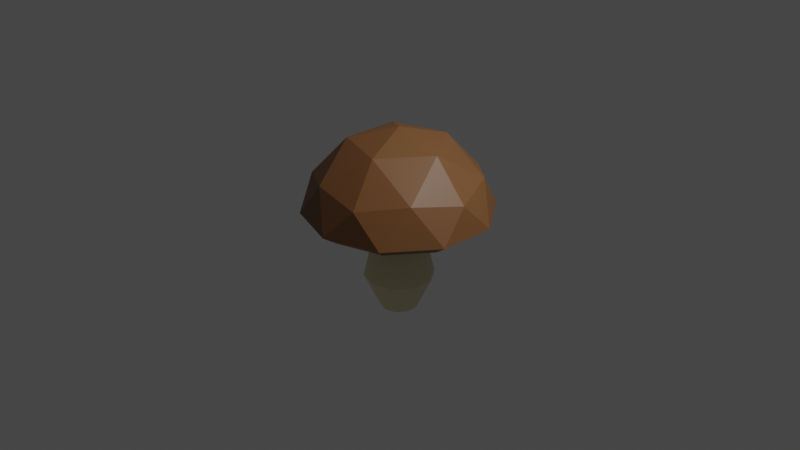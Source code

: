 # Source: mushroom.blend  (saved by Blender 2.80.75; exported with 4.5.12 LTS)
import bpy
from mathutils import Matrix  # noqa: F401  (used for matrix-valued properties, if any)

bpy.ops.wm.read_factory_settings(use_empty=True)
scene = bpy.context.scene
scene.name = 'Scene'

# ---- collections
col_collection = bpy.data.collections.new('Collection'); scene.collection.children.link(col_collection)

# ---- materials (node trees are filled in below, after node groups)
mat_material_001 = bpy.data.materials.new('Material.001')
mat_material_001.use_transparent_shadow = False
mat_material_002 = bpy.data.materials.new('Material.002')
mat_material_002.use_transparent_shadow = False

# ---- material node trees
mat_material_001.use_nodes = True; mat_material_001.node_tree.nodes.clear()
_N = mat_material_001.node_tree.nodes; _L = mat_material_001.node_tree.links
n0 = _N.new('ShaderNodeOutputMaterial'); n0.name = 'Material Output'; n0.location = (300, 300)
n1 = _N.new('ShaderNodeBsdfPrincipled'); n1.name = 'Principled BSDF'; n1.location = (10, 300)
n1.distribution = 'GGX'
n1.subsurface_method = 'BURLEY'
n1.inputs[0].default_value = (0.2266, 0.09863, 0.0344, 1.0)
n1.inputs[3].default_value = 1.45
n1.inputs[27].default_value = (0.0, 0.0, 0.0, 1.0)
n1.inputs[28].default_value = 1.0
_L.new(n1.outputs[0], n0.inputs[0])
n0.is_active_output = True
mat_material_002.use_nodes = True; mat_material_002.node_tree.nodes.clear()
_N = mat_material_002.node_tree.nodes; _L = mat_material_002.node_tree.links
n0 = _N.new('ShaderNodeOutputMaterial'); n0.name = 'Material Output'; n0.location = (300, 300)
n1 = _N.new('ShaderNodeBsdfPrincipled'); n1.name = 'Principled BSDF'; n1.location = (10, 300)
n1.distribution = 'GGX'
n1.subsurface_method = 'BURLEY'
n1.inputs[0].default_value = (0.8, 0.7014, 0.4498, 1.0)
n1.inputs[3].default_value = 1.45
n1.inputs[27].default_value = (0.0, 0.0, 0.0, 1.0)
n1.inputs[28].default_value = 1.0
_L.new(n1.outputs[0], n0.inputs[0])
n0.is_active_output = True

# ---- world
world_world = bpy.data.worlds.new('World'); scene.world = world_world
world_world.use_nodes = True; world_world.node_tree.nodes.clear()
_N = world_world.node_tree.nodes; _L = world_world.node_tree.links
n0 = _N.new('ShaderNodeOutputWorld'); n0.name = 'World Output'; n0.location = (300, 300)
n1 = _N.new('ShaderNodeBackground'); n1.name = 'Background'; n1.location = (10, 300)
n1.inputs[0].default_value = (0.05088, 0.05088, 0.05088, 1.0)
_L.new(n1.outputs[0], n0.inputs[0])
n0.is_active_output = True
world_world.color = (0.05088, 0.05088, 0.05088)
world_world.use_sun_shadow = False
world_world.sun_shadow_jitter_overblur = 0.0

# ---- cameras
cam_camera = bpy.data.cameras.new('Camera')
cam_camera.clip_end = 100.0
cam_camera.ortho_scale = 7.314

# ---- lights
light_light = bpy.data.lights.new('Light', 'POINT')
light_light.transmission_factor = 0.0
light_light.energy = 1000.0
light_light.shadow_soft_size = 0.1
light_light.shadow_maximum_resolution = 0.006
light_light.use_absolute_resolution = True

# ---- meshes
me_icosphere = bpy.data.meshes.new('Icosphere')
me_icosphere.from_pydata([(-0.2354, -0.07648, -0.08307), (-0.1455, -0.2002, -0.08307), (-0.1455, 0.2002, -0.08307), (-0.2354, 0.07648, -0.08307), (0.1455, 0.2002, -0.08307), (0.0, 0.2475, -0.08307), (0.2764, -0.8506, 0.4472), (-0.7236, -0.5257, 0.4472), (-0.7236, 0.5257, 0.4472), (0.2764, 0.8506, 0.4472), (0.8944, 0.0, 0.4472), (0.0, 0.0, 1.0), (0.0, 0.352, 0.2559), (0.2069, 0.2848, 0.2559), (-0.3348, 0.1088, 0.2559), (-0.2069, 0.2848, 0.2559), (-0.2069, -0.2848, 0.2559), (-0.3348, -0.1088, 0.2559), (0.2069, -0.2848, 0.2559), (0.0, -0.352, 0.2559), (0.3348, 0.1088, 0.2559), (0.3348, -0.1088, 0.2559), (0.9511, -0.309, 0.1254), (0.9511, 0.309, 0.1254), (0.0, -1.0, 0.1254), (0.5878, -0.809, 0.1254), (-0.9511, -0.309, 0.1254), (-0.5878, -0.809, 0.1254), (-0.5878, 0.809, 0.1254), (-0.9511, 0.309, 0.1254), (0.5878, 0.809, 0.1254), (0.0, 1.0, 0.1254), (0.6882, -0.5, 0.5257), (-0.2629, -0.809, 0.5257), (-0.8506, 0.0, 0.5257), (-0.2629, 0.809, 0.5257), (0.6882, 0.5, 0.5257), (0.1625, -0.5, 0.8507), (0.5257, 0.0, 0.8507), (-0.4253, -0.309, 0.8507), (-0.4253, 0.309, 0.8507), (0.1625, 0.5, 0.8507), (0.1455, -0.2002, -0.08307), (0.0, -0.2475, -0.08307), (0.2354, 0.07648, -0.08307), (0.2354, -0.07648, -0.08307), (-0.3525, -0.1145, -0.6197), (-0.2178, -0.2998, -0.6197), (-0.2178, 0.2998, -0.6197), (-0.3525, 0.1145, -0.6197), (0.2178, 0.2998, -0.6197), (1.483e-09, 0.3706, -0.6197), (0.2178, -0.2998, -0.6197), (1.483e-09, -0.3706, -0.6197), (0.3525, 0.1145, -0.6197), (0.3525, -0.1145, -0.6197), (-0.1884, -0.06121, -0.9843), (-0.1164, -0.1603, -0.9843), (-0.1164, 0.1603, -0.9843), (-0.1884, 0.06121, -0.9843), (0.1164, 0.1603, -0.9843), (7.925e-10, 0.1981, -0.9843), (0.1164, -0.1603, -0.9843), (7.925e-10, -0.1981, -0.9843), (0.1884, 0.06121, -0.9843), (0.1884, -0.06121, -0.9843), (0.0, 0.8318, 0.01112), (0.4889, -0.6729, 0.01112), (-0.7911, -0.257, 0.01112), (-0.7911, 0.257, 0.01112), (-0.4889, -0.6729, 0.01112), (0.7911, 0.257, 0.01112), (0.7911, -0.257, 0.01112), (0.0, -0.8318, 0.01112), (0.4889, 0.6729, 0.01112), (-0.4889, 0.6729, 0.01112)], [], [(55, 52, 62, 65), (46, 49, 59, 56), (53, 47, 57, 63), (47, 46, 56, 57), (54, 55, 65, 64), (50, 54, 64, 60), (5, 4, 50, 51), (0, 3, 49, 46), (21, 18, 42, 45), (20, 21, 45, 44), (52, 53, 63, 62), (4, 44, 54, 50), (42, 43, 53, 52), (15, 12, 5, 2), (13, 20, 44, 4), (6, 32, 37), (7, 33, 39), (8, 34, 40), (9, 35, 41), (10, 36, 38), (38, 41, 11), (38, 36, 41), (36, 9, 41), (41, 40, 11), (41, 35, 40), (35, 8, 40), (40, 39, 11), (40, 34, 39), (34, 7, 39), (39, 37, 11), (39, 33, 37), (33, 6, 37), (37, 38, 11), (37, 32, 38), (32, 10, 38), (23, 36, 10), (23, 30, 36), (30, 9, 36), (31, 35, 9), (31, 28, 35), (28, 8, 35), (29, 34, 8), (29, 26, 34), (26, 7, 34), (27, 33, 7), (27, 24, 33), (24, 6, 33), (25, 32, 6), (25, 22, 32), (22, 10, 32), (30, 31, 9), (71, 72, 21, 20), (18, 19, 43, 42), (28, 29, 8), (73, 70, 16, 19), (1, 0, 46, 47), (26, 27, 7), (68, 69, 14, 17), (43, 1, 47, 53), (24, 25, 6), (74, 71, 20, 13), (48, 51, 61, 58), (22, 23, 10), (70, 68, 17, 16), (17, 14, 3, 0), (12, 13, 4, 5), (75, 66, 12, 15), (19, 16, 1, 43), (14, 15, 2, 3), (67, 73, 19, 18), (3, 2, 48, 49), (45, 42, 52, 55), (72, 67, 18, 21), (44, 45, 55, 54), (16, 17, 0, 1), (69, 75, 15, 14), (49, 48, 58, 59), (2, 5, 51, 48), (66, 74, 13, 12), (51, 50, 60, 61), (64, 65, 62, 63, 57, 56, 59, 58, 61, 60), (31, 30, 74, 66), (29, 28, 75, 69), (22, 25, 67, 72), (25, 24, 73, 67), (28, 31, 66, 75), (27, 26, 68, 70), (30, 23, 71, 74), (26, 29, 69, 68), (24, 27, 70, 73), (23, 22, 72, 71)])
me_icosphere.polygons.foreach_set('material_index', [1, 1, 1, 1, 1, 1, 1, 1, 1, 1, 1, 1, 1, 1, 1, 0, 0, 0, 0, 0, 0, 0, 0, 0, 0, 0, 0, 0, 0, 0, 0, 0, 0, 0, 0, 0, 0, 0, 0, 0, 0, 0, 0, 0, 0, 0, 0, 0, 0, 0, 0, 0, 1, 0, 0, 1, 0, 0, 1, 0, 0, 1, 0, 0, 1, 1, 0, 1, 1, 0, 1, 1, 0, 1, 1, 0, 1, 1, 0, 1, 1, 0, 0, 0, 0, 0, 0, 0, 0, 0, 0])
_uv = me_icosphere.uv_layers.new(name='UVMap')
_uv.uv.foreach_set('vector', [0.6818, 0.2362, 0.7727, 0.2362, 0.7727, 0.2362, 0.6818, 0.2362, 0.1364, 0.2362, 0.2273, 0.2362, 0.2273, 0.2362, 0.1364, 0.2362, 0.8636, 0.2362, 0.9545, 0.2362, 0.9545, 0.2362, 0.8636, 0.2362, 0.04545, 0.2362, 0.1364, 0.2362, 0.1364, 0.2362, 0.04545, 0.2362, 0.5909, 0.2362, 0.6818, 0.2362, 0.6818, 0.2362, 0.5909, 0.2362, 0.5, 0.2362, 0.5909, 0.2362, 0.5909, 0.2362, 0.5, 0.2362, 0.4091, 0.2362, 0.5, 0.2362, 0.5, 0.2362, 0.4091, 0.2362, 0.1364, 0.2362, 0.2273, 0.2362, 0.2273, 0.2362, 0.1364, 0.2362, 0.6818, 0.2362, 0.7727, 0.2362, 0.7727, 0.2362, 0.6818, 0.2362, 0.5909, 0.2362, 0.6818, 0.2362, 0.6818, 0.2362, 0.5909, 0.2362, 0.7727, 0.2362, 0.8636, 0.2362, 0.8636, 0.2362, 0.7727, 0.2362, 0.5, 0.2362, 0.5909, 0.2362, 0.5909, 0.2362, 0.5, 0.2362, 0.7727, 0.2362, 0.8636, 0.2362, 0.8636, 0.2362, 0.7727, 0.2362, 0.3182, 0.2362, 0.4091, 0.2362, 0.4091, 0.2362, 0.3182, 0.2362, 0.5, 0.2362, 0.5909, 0.2362, 0.5909, 0.2362, 0.5, 0.2362, 0.8182, 0.3149, 0.7273, 0.3149, 0.7727, 0.3937, 1.0, 0.3149, 0.9091, 0.3149, 0.9545, 0.3937, 0.2727, 0.3149, 0.1818, 0.3149, 0.2273, 0.3937, 0.4545, 0.3149, 0.3636, 0.3149, 0.4091, 0.3937, 0.6364, 0.3149, 0.5455, 0.3149, 0.5909, 0.3937, 0.5909, 0.3937, 0.5, 0.3937, 0.5455, 0.4724, 0.5909, 0.3937, 0.5455, 0.3149, 0.5, 0.3937, 0.5455, 0.3149, 0.4545, 0.3149, 0.5, 0.3937, 0.4091, 0.3937, 0.3182, 0.3937, 0.3636, 0.4724, 0.4091, 0.3937, 0.3636, 0.3149, 0.3182, 0.3937, 0.3636, 0.3149, 0.2727, 0.3149, 0.3182, 0.3937, 0.2273, 0.3937, 0.1364, 0.3937, 0.1818, 0.4724, 0.2273, 0.3937, 0.1818, 0.3149, 0.1364, 0.3937, 0.1818, 0.3149, 0.09091, 0.3149, 0.1364, 0.3937, 0.9545, 0.3937, 0.8636, 0.3937, 0.9091, 0.4724, 0.9545, 0.3937, 0.9091, 0.3149, 0.8636, 0.3937, 0.9091, 0.3149, 0.8182, 0.3149, 0.8636, 0.3937, 0.7727, 0.3937, 0.6818, 0.3937, 0.7273, 0.4724, 0.7727, 0.3937, 0.7273, 0.3149, 0.6818, 0.3937, 0.7273, 0.3149, 0.6364, 0.3149, 0.6818, 0.3937, 0.5909, 0.2362, 0.5455, 0.3149, 0.6364, 0.3149, 0.5909, 0.2362, 0.5, 0.2362, 0.5455, 0.3149, 0.5, 0.2362, 0.4545, 0.3149, 0.5455, 0.3149, 0.4091, 0.2362, 0.3636, 0.3149, 0.4545, 0.3149, 0.4091, 0.2362, 0.3182, 0.2362, 0.3636, 0.3149, 0.3182, 0.2362, 0.2727, 0.3149, 0.3636, 0.3149, 0.2273, 0.2362, 0.1818, 0.3149, 0.2727, 0.3149, 0.2273, 0.2362, 0.1364, 0.2362, 0.1818, 0.3149, 0.1364, 0.2362, 0.09091, 0.3149, 0.1818, 0.3149, 0.9545, 0.2362, 0.9091, 0.3149, 1.0, 0.3149, 0.9545, 0.2362, 0.8636, 0.2362, 0.9091, 0.3149, 0.8636, 0.2362, 0.8182, 0.3149, 0.9091, 0.3149, 0.7727, 0.2362, 0.7273, 0.3149, 0.8182, 0.3149, 0.7727, 0.2362, 0.6818, 0.2362, 0.7273, 0.3149, 0.6818, 0.2362, 0.6364, 0.3149, 0.7273, 0.3149, 0.5, 0.2362, 0.4091, 0.2362, 0.4545, 0.3149, 0.5909, 0.2362, 0.6818, 0.2362, 0.6818, 0.2362, 0.5909, 0.2362, 0.7727, 0.2362, 0.8636, 0.2362, 0.8636, 0.2362, 0.7727, 0.2362, 0.3182, 0.2362, 0.2273, 0.2362, 0.2727, 0.3149, 0.8636, 0.2362, 0.9545, 0.2362, 0.9545, 0.2362, 0.8636, 0.2362, 0.04545, 0.2362, 0.1364, 0.2362, 0.1364, 0.2362, 0.04545, 0.2362, 0.1364, 0.2362, 0.04545, 0.2362, 0.09091, 0.3149, 0.1364, 0.2362, 0.2273, 0.2362, 0.2273, 0.2362, 0.1364, 0.2362, 0.8636, 0.2362, 0.9545, 0.2362, 0.9545, 0.2362, 0.8636, 0.2362, 0.8636, 0.2362, 0.7727, 0.2362, 0.8182, 0.3149, 0.5, 0.2362, 0.5909, 0.2362, 0.5909, 0.2362, 0.5, 0.2362, 0.3182, 0.2362, 0.4091, 0.2362, 0.4091, 0.2362, 0.3182, 0.2362, 0.6818, 0.2362, 0.5909, 0.2362, 0.6364, 0.3149, 0.04545, 0.2362, 0.1364, 0.2362, 0.1364, 0.2362, 0.04545, 0.2362, 0.1364, 0.2362, 0.2273, 0.2362, 0.2273, 0.2362, 0.1364, 0.2362, 0.4091, 0.2362, 0.5, 0.2362, 0.5, 0.2362, 0.4091, 0.2362, 0.3182, 0.2362, 0.4091, 0.2362, 0.4091, 0.2362, 0.3182, 0.2362, 0.8636, 0.2362, 0.9545, 0.2362, 0.9545, 0.2362, 0.8636, 0.2362, 0.2273, 0.2362, 0.3182, 0.2362, 0.3182, 0.2362, 0.2273, 0.2362, 0.7727, 0.2362, 0.8636, 0.2362, 0.8636, 0.2362, 0.7727, 0.2362, 0.2273, 0.2362, 0.3182, 0.2362, 0.3182, 0.2362, 0.2273, 0.2362, 0.6818, 0.2362, 0.7727, 0.2362, 0.7727, 0.2362, 0.6818, 0.2362, 0.6818, 0.2362, 0.7727, 0.2362, 0.7727, 0.2362, 0.6818, 0.2362, 0.5909, 0.2362, 0.6818, 0.2362, 0.6818, 0.2362, 0.5909, 0.2362, 0.04545, 0.2362, 0.1364, 0.2362, 0.1364, 0.2362, 0.04545, 0.2362, 0.2273, 0.2362, 0.3182, 0.2362, 0.3182, 0.2362, 0.2273, 0.2362, 0.2273, 0.2362, 0.3182, 0.2362, 0.3182, 0.2362, 0.2273, 0.2362, 0.3182, 0.2362, 0.4091, 0.2362, 0.4091, 0.2362, 0.3182, 0.2362, 0.4091, 0.2362, 0.5, 0.2362, 0.5, 0.2362, 0.4091, 0.2362, 0.4091, 0.2362, 0.5, 0.2362, 0.5, 0.2362, 0.4091, 0.2362, 0.5909, 0.2362, 0.6818, 0.2362, 0.7727, 0.2362, 0.8636, 0.2362, 0.9545, 0.2362, 0.1364, 0.2362, 0.2273, 0.2362, 0.3182, 0.2362, 0.4091, 0.2362, 0.5, 0.2362, 0.4091, 0.2362, 0.5, 0.2362, 0.5, 0.2362, 0.4091, 0.2362, 0.2273, 0.2362, 0.3182, 0.2362, 0.3182, 0.2362, 0.2273, 0.2362, 0.6818, 0.2362, 0.7727, 0.2362, 0.7727, 0.2362, 0.6818, 0.2362, 0.7727, 0.2362, 0.8636, 0.2362, 0.8636, 0.2362, 0.7727, 0.2362, 0.3182, 0.2362, 0.4091, 0.2362, 0.4091, 0.2362, 0.3182, 0.2362, 0.04545, 0.2362, 0.1364, 0.2362, 0.1364, 0.2362, 0.04545, 0.2362, 0.5, 0.2362, 0.5909, 0.2362, 0.5909, 0.2362, 0.5, 0.2362, 0.1364, 0.2362, 0.2273, 0.2362, 0.2273, 0.2362, 0.1364, 0.2362, 0.8636, 0.2362, 0.9545, 0.2362, 0.9545, 0.2362, 0.8636, 0.2362, 0.5909, 0.2362, 0.6818, 0.2362, 0.6818, 0.2362, 0.5909, 0.2362])
me_icosphere.materials.append(mat_material_001)
me_icosphere.materials.append(mat_material_002)
me_icosphere.use_remesh_preserve_volume = False
me_icosphere.use_remesh_preserve_attributes = False
me_icosphere.use_mirror_vertex_groups = False
me_icosphere.update()

# ---- objects
ob_light = bpy.data.objects.new('Light', light_light)
ob_camera = bpy.data.objects.new('Camera', cam_camera)
ob_icosphere = bpy.data.objects.new('Icosphere', me_icosphere)

# ---- transforms, parenting, visibility, modifiers, constraints
ob_light.location = (4.076, 1.005, 5.904)
ob_light.rotation_euler = (0.6503, 0.05522, 1.866)
ob_light.lock_rotations_4d = False
ob_light.empty_display_type = 'ARROWS'
ob_light.color = (0.0, 0.0, 0.0, 0.0)
ob_light.lineart.crease_threshold = 0.0
ob_camera.location = (7.359, -6.926, 4.958)
ob_camera.rotation_euler = (1.109, 0.0, 0.8149)
ob_camera.lock_rotations_4d = False
ob_camera.empty_display_type = 'ARROWS'
ob_camera.color = (0.0, 0.0, 0.0, 0.0)
ob_camera.display_type = 'WIRE'
ob_camera.lineart.crease_threshold = 0.0
ob_icosphere.location = (0.0, 0.0, 0.0)
ob_icosphere.lineart.crease_threshold = 0.0

# ---- collection membership
col_collection.objects.link(ob_light)
col_collection.objects.link(ob_camera)
col_collection.objects.link(ob_icosphere)

# ---- scene / render settings (as saved in the file)
scene.camera = ob_camera
scene.frame_start = 1; scene.frame_end = 250; scene.frame_set(1)
scene.render.engine = 'BLENDER_EEVEE_NEXT'
scene.cycles.use_denoising = False
scene.cycles.samples = 128
scene.cycles.sampling_pattern = 'TABULATED_SOBOL'
scene.cycles.use_adaptive_sampling = False
scene.cycles.use_light_tree = False
scene.view_settings.view_transform = 'Filmic'
bpy.context.view_layer.update()
